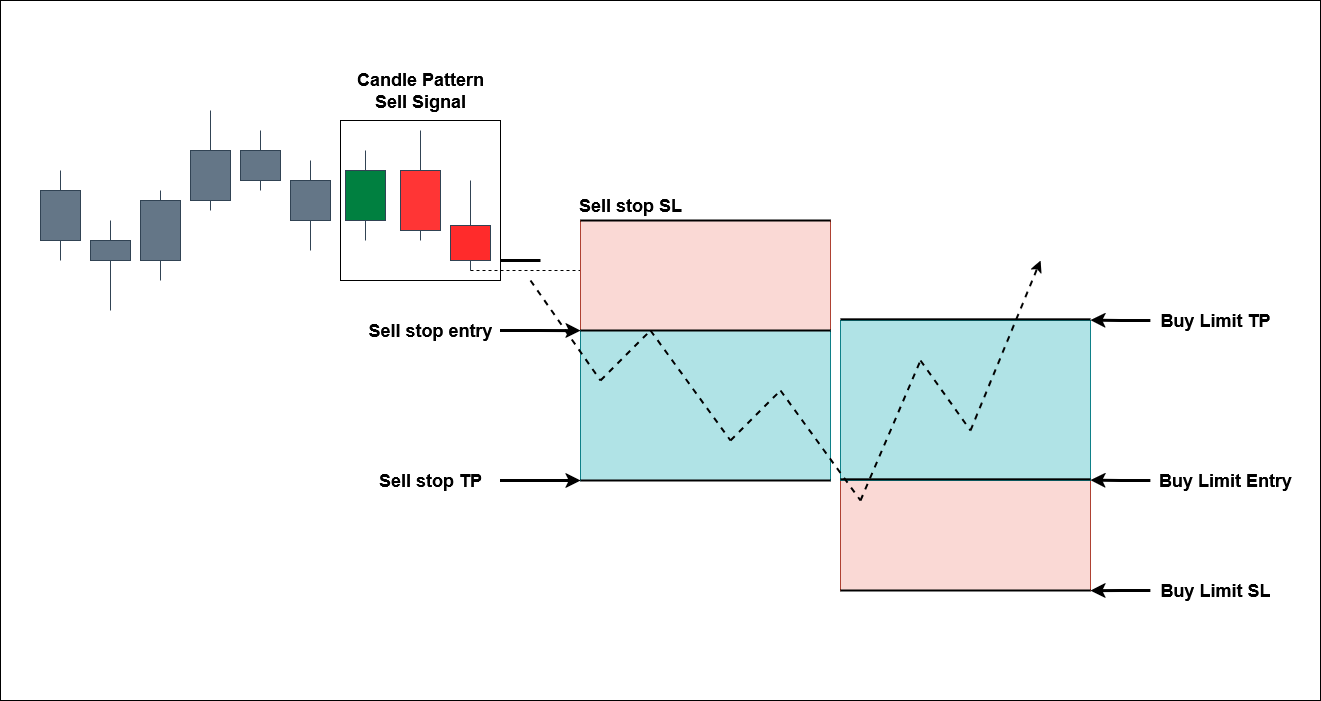

The diagram above was exported from draw.io. Its source (the exported page's mxGraphModel, read from the mxfile embedded in the PNG):
<mxGraphModel dx="1577" dy="1216" grid="1" gridSize="10" guides="1" tooltips="1" connect="1" arrows="1" fold="1" page="1" pageScale="1" pageWidth="1169" pageHeight="1654" math="0" shadow="0">
  <root>
    <mxCell id="0" />
    <mxCell id="1" parent="0" />
    <mxCell id="NbP4J4MM6PTRwvjcp65p-65" value="" style="rounded=0;whiteSpace=wrap;html=1;fillColor=none;" vertex="1" parent="1">
      <mxGeometry x="200" y="130" width="1320" height="700" as="geometry" />
    </mxCell>
    <mxCell id="NbP4J4MM6PTRwvjcp65p-39" value="" style="rounded=0;whiteSpace=wrap;html=1;fillColor=none;" vertex="1" parent="1">
      <mxGeometry x="540" y="250" width="160" height="160" as="geometry" />
    </mxCell>
    <mxCell id="NbP4J4MM6PTRwvjcp65p-2" style="edgeStyle=orthogonalEdgeStyle;rounded=0;orthogonalLoop=1;jettySize=auto;html=1;exitX=0.5;exitY=0;exitDx=0;exitDy=0;endArrow=none;endFill=0;fillColor=#647687;strokeColor=#314354;" edge="1" parent="1" source="NbP4J4MM6PTRwvjcp65p-1">
      <mxGeometry relative="1" as="geometry">
        <mxPoint x="260" y="300" as="targetPoint" />
      </mxGeometry>
    </mxCell>
    <mxCell id="NbP4J4MM6PTRwvjcp65p-3" style="edgeStyle=orthogonalEdgeStyle;rounded=0;orthogonalLoop=1;jettySize=auto;html=1;exitX=0.5;exitY=1;exitDx=0;exitDy=0;endArrow=none;endFill=0;fillColor=#647687;strokeColor=#314354;" edge="1" parent="1" source="NbP4J4MM6PTRwvjcp65p-1">
      <mxGeometry relative="1" as="geometry">
        <mxPoint x="260" y="390" as="targetPoint" />
      </mxGeometry>
    </mxCell>
    <mxCell id="NbP4J4MM6PTRwvjcp65p-1" value="" style="rounded=0;whiteSpace=wrap;html=1;fillColor=#647687;fontColor=#ffffff;strokeColor=#314354;" vertex="1" parent="1">
      <mxGeometry x="240" y="320" width="40" height="50" as="geometry" />
    </mxCell>
    <mxCell id="NbP4J4MM6PTRwvjcp65p-4" style="edgeStyle=orthogonalEdgeStyle;rounded=0;orthogonalLoop=1;jettySize=auto;html=1;exitX=0.5;exitY=0;exitDx=0;exitDy=0;endArrow=none;endFill=0;fillColor=#647687;strokeColor=#314354;" edge="1" parent="1" source="NbP4J4MM6PTRwvjcp65p-6">
      <mxGeometry relative="1" as="geometry">
        <mxPoint x="310" y="350" as="targetPoint" />
      </mxGeometry>
    </mxCell>
    <mxCell id="NbP4J4MM6PTRwvjcp65p-5" style="edgeStyle=orthogonalEdgeStyle;rounded=0;orthogonalLoop=1;jettySize=auto;html=1;exitX=0.5;exitY=1;exitDx=0;exitDy=0;endArrow=none;endFill=0;fillColor=#647687;strokeColor=#314354;" edge="1" parent="1" source="NbP4J4MM6PTRwvjcp65p-6">
      <mxGeometry relative="1" as="geometry">
        <mxPoint x="310" y="440" as="targetPoint" />
      </mxGeometry>
    </mxCell>
    <mxCell id="NbP4J4MM6PTRwvjcp65p-6" value="" style="rounded=0;whiteSpace=wrap;html=1;fillColor=#647687;fontColor=#ffffff;strokeColor=#314354;" vertex="1" parent="1">
      <mxGeometry x="290" y="370" width="40" height="20" as="geometry" />
    </mxCell>
    <mxCell id="NbP4J4MM6PTRwvjcp65p-8" style="edgeStyle=orthogonalEdgeStyle;rounded=0;orthogonalLoop=1;jettySize=auto;html=1;exitX=0.5;exitY=0;exitDx=0;exitDy=0;endArrow=none;endFill=0;fillColor=#647687;strokeColor=#314354;" edge="1" parent="1" source="NbP4J4MM6PTRwvjcp65p-10">
      <mxGeometry relative="1" as="geometry">
        <mxPoint x="360" y="320" as="targetPoint" />
      </mxGeometry>
    </mxCell>
    <mxCell id="NbP4J4MM6PTRwvjcp65p-9" style="edgeStyle=orthogonalEdgeStyle;rounded=0;orthogonalLoop=1;jettySize=auto;html=1;exitX=0.5;exitY=1;exitDx=0;exitDy=0;endArrow=none;endFill=0;fillColor=#647687;strokeColor=#314354;" edge="1" parent="1" source="NbP4J4MM6PTRwvjcp65p-10">
      <mxGeometry relative="1" as="geometry">
        <mxPoint x="360" y="410" as="targetPoint" />
      </mxGeometry>
    </mxCell>
    <mxCell id="NbP4J4MM6PTRwvjcp65p-10" value="" style="rounded=0;whiteSpace=wrap;html=1;fillColor=#647687;fontColor=#ffffff;strokeColor=#314354;" vertex="1" parent="1">
      <mxGeometry x="340" y="330" width="40" height="60" as="geometry" />
    </mxCell>
    <mxCell id="NbP4J4MM6PTRwvjcp65p-11" style="edgeStyle=orthogonalEdgeStyle;rounded=0;orthogonalLoop=1;jettySize=auto;html=1;exitX=0.5;exitY=0;exitDx=0;exitDy=0;endArrow=none;endFill=0;fillColor=#647687;strokeColor=#314354;" edge="1" parent="1" source="NbP4J4MM6PTRwvjcp65p-13">
      <mxGeometry relative="1" as="geometry">
        <mxPoint x="410" y="240" as="targetPoint" />
      </mxGeometry>
    </mxCell>
    <mxCell id="NbP4J4MM6PTRwvjcp65p-12" style="edgeStyle=orthogonalEdgeStyle;rounded=0;orthogonalLoop=1;jettySize=auto;html=1;exitX=0.5;exitY=1;exitDx=0;exitDy=0;endArrow=none;endFill=0;fillColor=#647687;strokeColor=#314354;" edge="1" parent="1" source="NbP4J4MM6PTRwvjcp65p-13">
      <mxGeometry relative="1" as="geometry">
        <mxPoint x="410" y="340" as="targetPoint" />
      </mxGeometry>
    </mxCell>
    <mxCell id="NbP4J4MM6PTRwvjcp65p-13" value="" style="rounded=0;whiteSpace=wrap;html=1;fillColor=#647687;fontColor=#ffffff;strokeColor=#314354;" vertex="1" parent="1">
      <mxGeometry x="390" y="280" width="40" height="50" as="geometry" />
    </mxCell>
    <mxCell id="NbP4J4MM6PTRwvjcp65p-14" style="edgeStyle=orthogonalEdgeStyle;rounded=0;orthogonalLoop=1;jettySize=auto;html=1;exitX=0.5;exitY=0;exitDx=0;exitDy=0;endArrow=none;endFill=0;fillColor=#647687;strokeColor=#314354;" edge="1" parent="1" source="NbP4J4MM6PTRwvjcp65p-16">
      <mxGeometry relative="1" as="geometry">
        <mxPoint x="460" y="260" as="targetPoint" />
      </mxGeometry>
    </mxCell>
    <mxCell id="NbP4J4MM6PTRwvjcp65p-15" style="edgeStyle=orthogonalEdgeStyle;rounded=0;orthogonalLoop=1;jettySize=auto;html=1;exitX=0.5;exitY=1;exitDx=0;exitDy=0;endArrow=none;endFill=0;fillColor=#647687;strokeColor=#314354;" edge="1" parent="1" source="NbP4J4MM6PTRwvjcp65p-16">
      <mxGeometry relative="1" as="geometry">
        <mxPoint x="460" y="320" as="targetPoint" />
      </mxGeometry>
    </mxCell>
    <mxCell id="NbP4J4MM6PTRwvjcp65p-16" value="" style="rounded=0;whiteSpace=wrap;html=1;fillColor=#647687;fontColor=#ffffff;strokeColor=#314354;" vertex="1" parent="1">
      <mxGeometry x="440" y="280" width="40" height="30" as="geometry" />
    </mxCell>
    <mxCell id="NbP4J4MM6PTRwvjcp65p-17" style="edgeStyle=orthogonalEdgeStyle;rounded=0;orthogonalLoop=1;jettySize=auto;html=1;exitX=0.5;exitY=0;exitDx=0;exitDy=0;endArrow=none;endFill=0;fillColor=#647687;strokeColor=#314354;" edge="1" parent="1" source="NbP4J4MM6PTRwvjcp65p-19">
      <mxGeometry relative="1" as="geometry">
        <mxPoint x="510" y="290" as="targetPoint" />
      </mxGeometry>
    </mxCell>
    <mxCell id="NbP4J4MM6PTRwvjcp65p-18" style="edgeStyle=orthogonalEdgeStyle;rounded=0;orthogonalLoop=1;jettySize=auto;html=1;exitX=0.5;exitY=1;exitDx=0;exitDy=0;endArrow=none;endFill=0;fillColor=#647687;strokeColor=#314354;" edge="1" parent="1" source="NbP4J4MM6PTRwvjcp65p-19">
      <mxGeometry relative="1" as="geometry">
        <mxPoint x="510" y="380" as="targetPoint" />
      </mxGeometry>
    </mxCell>
    <mxCell id="NbP4J4MM6PTRwvjcp65p-19" value="" style="rounded=0;whiteSpace=wrap;html=1;fillColor=#647687;fontColor=#ffffff;strokeColor=#314354;" vertex="1" parent="1">
      <mxGeometry x="490" y="310" width="40" height="40" as="geometry" />
    </mxCell>
    <mxCell id="NbP4J4MM6PTRwvjcp65p-20" style="edgeStyle=orthogonalEdgeStyle;rounded=0;orthogonalLoop=1;jettySize=auto;html=1;exitX=0.5;exitY=0;exitDx=0;exitDy=0;endArrow=none;endFill=0;fillColor=#647687;strokeColor=#314354;" edge="1" parent="1" source="NbP4J4MM6PTRwvjcp65p-22">
      <mxGeometry relative="1" as="geometry">
        <mxPoint x="565" y="280" as="targetPoint" />
      </mxGeometry>
    </mxCell>
    <mxCell id="NbP4J4MM6PTRwvjcp65p-21" style="edgeStyle=orthogonalEdgeStyle;rounded=0;orthogonalLoop=1;jettySize=auto;html=1;exitX=0.5;exitY=1;exitDx=0;exitDy=0;endArrow=none;endFill=0;fillColor=#647687;strokeColor=#314354;" edge="1" parent="1" source="NbP4J4MM6PTRwvjcp65p-22">
      <mxGeometry relative="1" as="geometry">
        <mxPoint x="565" y="370" as="targetPoint" />
      </mxGeometry>
    </mxCell>
    <mxCell id="NbP4J4MM6PTRwvjcp65p-22" value="" style="rounded=0;whiteSpace=wrap;html=1;fillColor=light-dark(#008040, #7d8c9b);fontColor=#ffffff;strokeColor=#314354;" vertex="1" parent="1">
      <mxGeometry x="545" y="300" width="40" height="50" as="geometry" />
    </mxCell>
    <mxCell id="NbP4J4MM6PTRwvjcp65p-23" style="edgeStyle=orthogonalEdgeStyle;rounded=0;orthogonalLoop=1;jettySize=auto;html=1;exitX=0.5;exitY=0;exitDx=0;exitDy=0;endArrow=none;endFill=0;fillColor=#647687;strokeColor=#314354;" edge="1" parent="1" source="NbP4J4MM6PTRwvjcp65p-25">
      <mxGeometry relative="1" as="geometry">
        <mxPoint x="620" y="260" as="targetPoint" />
      </mxGeometry>
    </mxCell>
    <mxCell id="NbP4J4MM6PTRwvjcp65p-24" style="edgeStyle=orthogonalEdgeStyle;rounded=0;orthogonalLoop=1;jettySize=auto;html=1;exitX=0.5;exitY=1;exitDx=0;exitDy=0;endArrow=none;endFill=0;fillColor=#647687;strokeColor=#314354;" edge="1" parent="1" source="NbP4J4MM6PTRwvjcp65p-25">
      <mxGeometry relative="1" as="geometry">
        <mxPoint x="620" y="370" as="targetPoint" />
      </mxGeometry>
    </mxCell>
    <mxCell id="NbP4J4MM6PTRwvjcp65p-25" value="" style="rounded=0;whiteSpace=wrap;html=1;fillColor=light-dark(#ff3535, #7d8c9b);fontColor=#ffffff;strokeColor=#314354;" vertex="1" parent="1">
      <mxGeometry x="600" y="300" width="40" height="60" as="geometry" />
    </mxCell>
    <mxCell id="NbP4J4MM6PTRwvjcp65p-26" style="edgeStyle=orthogonalEdgeStyle;rounded=0;orthogonalLoop=1;jettySize=auto;html=1;exitX=0.5;exitY=0;exitDx=0;exitDy=0;endArrow=none;endFill=0;fillColor=#647687;strokeColor=#314354;" edge="1" parent="1" source="NbP4J4MM6PTRwvjcp65p-28">
      <mxGeometry relative="1" as="geometry">
        <mxPoint x="670" y="310" as="targetPoint" />
      </mxGeometry>
    </mxCell>
    <mxCell id="NbP4J4MM6PTRwvjcp65p-27" style="edgeStyle=orthogonalEdgeStyle;rounded=0;orthogonalLoop=1;jettySize=auto;html=1;exitX=0.5;exitY=1;exitDx=0;exitDy=0;endArrow=none;endFill=0;fillColor=#647687;strokeColor=#314354;" edge="1" parent="1" source="NbP4J4MM6PTRwvjcp65p-28">
      <mxGeometry relative="1" as="geometry">
        <mxPoint x="670" y="400" as="targetPoint" />
      </mxGeometry>
    </mxCell>
    <mxCell id="NbP4J4MM6PTRwvjcp65p-28" value="" style="rounded=0;whiteSpace=wrap;html=1;fillColor=light-dark(#ff2b2b, #7d8c9b);fontColor=#ffffff;strokeColor=#314354;" vertex="1" parent="1">
      <mxGeometry x="650" y="355" width="40" height="35" as="geometry" />
    </mxCell>
    <mxCell id="NbP4J4MM6PTRwvjcp65p-30" value="" style="endArrow=none;html=1;rounded=0;strokeWidth=3;" edge="1" parent="1">
      <mxGeometry width="50" height="50" relative="1" as="geometry">
        <mxPoint x="740" y="390" as="sourcePoint" />
        <mxPoint x="700" y="390" as="targetPoint" />
      </mxGeometry>
    </mxCell>
    <mxCell id="NbP4J4MM6PTRwvjcp65p-31" value="" style="endArrow=none;html=1;rounded=0;dashed=1;" edge="1" parent="1">
      <mxGeometry width="50" height="50" relative="1" as="geometry">
        <mxPoint x="670" y="400" as="sourcePoint" />
        <mxPoint x="820" y="400" as="targetPoint" />
      </mxGeometry>
    </mxCell>
    <mxCell id="NbP4J4MM6PTRwvjcp65p-33" value="" style="rounded=0;whiteSpace=wrap;html=1;strokeColor=#ae4132;fillColor=#fad9d5;" vertex="1" parent="1">
      <mxGeometry x="780" y="350" width="250" height="110" as="geometry" />
    </mxCell>
    <mxCell id="NbP4J4MM6PTRwvjcp65p-34" value="" style="rounded=0;whiteSpace=wrap;html=1;fillColor=#b0e3e6;strokeColor=#0e8088;" vertex="1" parent="1">
      <mxGeometry x="780" y="460" width="250" height="150" as="geometry" />
    </mxCell>
    <mxCell id="NbP4J4MM6PTRwvjcp65p-35" value="" style="rounded=0;whiteSpace=wrap;html=1;fillColor=#fad9d5;strokeColor=#ae4132;" vertex="1" parent="1">
      <mxGeometry x="1040" y="610" width="250" height="110" as="geometry" />
    </mxCell>
    <mxCell id="NbP4J4MM6PTRwvjcp65p-36" value="" style="rounded=0;whiteSpace=wrap;html=1;fillColor=#b0e3e6;strokeColor=#0e8088;" vertex="1" parent="1">
      <mxGeometry x="1040" y="450" width="250" height="160" as="geometry" />
    </mxCell>
    <mxCell id="NbP4J4MM6PTRwvjcp65p-37" value="" style="endArrow=none;html=1;rounded=0;entryX=1;entryY=1;entryDx=0;entryDy=0;strokeWidth=2;" edge="1" parent="1" target="NbP4J4MM6PTRwvjcp65p-34">
      <mxGeometry width="50" height="50" relative="1" as="geometry">
        <mxPoint x="780" y="610" as="sourcePoint" />
        <mxPoint x="820" y="610" as="targetPoint" />
      </mxGeometry>
    </mxCell>
    <mxCell id="NbP4J4MM6PTRwvjcp65p-32" value="" style="endArrow=none;html=1;rounded=0;entryX=1;entryY=0;entryDx=0;entryDy=0;strokeWidth=2;exitX=0;exitY=0;exitDx=0;exitDy=0;" edge="1" parent="1" source="NbP4J4MM6PTRwvjcp65p-34" target="NbP4J4MM6PTRwvjcp65p-34">
      <mxGeometry width="50" height="50" relative="1" as="geometry">
        <mxPoint x="670" y="460" as="sourcePoint" />
        <mxPoint x="820" y="460" as="targetPoint" />
      </mxGeometry>
    </mxCell>
    <mxCell id="NbP4J4MM6PTRwvjcp65p-38" value="" style="endArrow=none;html=1;rounded=0;entryX=1;entryY=0;entryDx=0;entryDy=0;strokeWidth=2;" edge="1" parent="1" target="NbP4J4MM6PTRwvjcp65p-33">
      <mxGeometry width="50" height="50" relative="1" as="geometry">
        <mxPoint x="780" y="350" as="sourcePoint" />
        <mxPoint x="1180" y="350" as="targetPoint" />
      </mxGeometry>
    </mxCell>
    <mxCell id="NbP4J4MM6PTRwvjcp65p-41" value="" style="endArrow=none;html=1;rounded=0;dashed=1;strokeWidth=2;" edge="1" parent="1">
      <mxGeometry width="50" height="50" relative="1" as="geometry">
        <mxPoint x="730" y="410" as="sourcePoint" />
        <mxPoint x="800" y="510" as="targetPoint" />
      </mxGeometry>
    </mxCell>
    <mxCell id="NbP4J4MM6PTRwvjcp65p-42" value="" style="endArrow=none;html=1;rounded=0;dashed=1;strokeWidth=2;" edge="1" parent="1">
      <mxGeometry width="50" height="50" relative="1" as="geometry">
        <mxPoint x="800" y="510" as="sourcePoint" />
        <mxPoint x="850" y="460" as="targetPoint" />
      </mxGeometry>
    </mxCell>
    <mxCell id="NbP4J4MM6PTRwvjcp65p-43" value="" style="endArrow=none;html=1;rounded=0;dashed=1;strokeWidth=2;" edge="1" parent="1">
      <mxGeometry width="50" height="50" relative="1" as="geometry">
        <mxPoint x="850" y="460" as="sourcePoint" />
        <mxPoint x="930" y="570" as="targetPoint" />
      </mxGeometry>
    </mxCell>
    <mxCell id="NbP4J4MM6PTRwvjcp65p-44" value="" style="endArrow=none;html=1;rounded=0;dashed=1;strokeWidth=2;" edge="1" parent="1">
      <mxGeometry width="50" height="50" relative="1" as="geometry">
        <mxPoint x="930" y="570" as="sourcePoint" />
        <mxPoint x="980" y="520" as="targetPoint" />
      </mxGeometry>
    </mxCell>
    <mxCell id="NbP4J4MM6PTRwvjcp65p-45" value="" style="endArrow=none;html=1;rounded=0;dashed=1;strokeWidth=2;" edge="1" parent="1">
      <mxGeometry width="50" height="50" relative="1" as="geometry">
        <mxPoint x="980" y="520" as="sourcePoint" />
        <mxPoint x="1060" y="630" as="targetPoint" />
      </mxGeometry>
    </mxCell>
    <mxCell id="NbP4J4MM6PTRwvjcp65p-46" value="" style="endArrow=none;html=1;rounded=0;dashed=1;strokeWidth=2;" edge="1" parent="1">
      <mxGeometry width="50" height="50" relative="1" as="geometry">
        <mxPoint x="1060" y="630" as="sourcePoint" />
        <mxPoint x="1120" y="490" as="targetPoint" />
      </mxGeometry>
    </mxCell>
    <mxCell id="NbP4J4MM6PTRwvjcp65p-47" value="" style="endArrow=none;html=1;rounded=0;dashed=1;strokeWidth=2;" edge="1" parent="1">
      <mxGeometry width="50" height="50" relative="1" as="geometry">
        <mxPoint x="1120" y="490" as="sourcePoint" />
        <mxPoint x="1170" y="560" as="targetPoint" />
      </mxGeometry>
    </mxCell>
    <mxCell id="NbP4J4MM6PTRwvjcp65p-48" value="" style="endArrow=classic;html=1;rounded=0;dashed=1;strokeWidth=2;" edge="1" parent="1">
      <mxGeometry width="50" height="50" relative="1" as="geometry">
        <mxPoint x="1170" y="560" as="sourcePoint" />
        <mxPoint x="1240" y="390" as="targetPoint" />
      </mxGeometry>
    </mxCell>
    <mxCell id="NbP4J4MM6PTRwvjcp65p-49" value="" style="endArrow=none;html=1;rounded=0;entryX=1;entryY=1;entryDx=0;entryDy=0;strokeWidth=2;exitX=0;exitY=1;exitDx=0;exitDy=0;" edge="1" parent="1" source="NbP4J4MM6PTRwvjcp65p-35">
      <mxGeometry width="50" height="50" relative="1" as="geometry">
        <mxPoint x="930" y="720" as="sourcePoint" />
        <mxPoint x="1290" y="720" as="targetPoint" />
      </mxGeometry>
    </mxCell>
    <mxCell id="NbP4J4MM6PTRwvjcp65p-50" value="" style="endArrow=none;html=1;rounded=0;entryX=1;entryY=1;entryDx=0;entryDy=0;strokeWidth=2;exitX=0;exitY=1;exitDx=0;exitDy=0;" edge="1" parent="1">
      <mxGeometry width="50" height="50" relative="1" as="geometry">
        <mxPoint x="1040" y="608.8199999999999" as="sourcePoint" />
        <mxPoint x="1290" y="608.8199999999999" as="targetPoint" />
      </mxGeometry>
    </mxCell>
    <mxCell id="NbP4J4MM6PTRwvjcp65p-51" value="" style="endArrow=none;html=1;rounded=0;entryX=1;entryY=1;entryDx=0;entryDy=0;strokeWidth=2;exitX=0;exitY=1;exitDx=0;exitDy=0;" edge="1" parent="1">
      <mxGeometry width="50" height="50" relative="1" as="geometry">
        <mxPoint x="1040" y="448.82" as="sourcePoint" />
        <mxPoint x="1290" y="448.82" as="targetPoint" />
      </mxGeometry>
    </mxCell>
    <mxCell id="NbP4J4MM6PTRwvjcp65p-53" style="edgeStyle=orthogonalEdgeStyle;rounded=0;orthogonalLoop=1;jettySize=auto;html=1;exitX=1;exitY=0.5;exitDx=0;exitDy=0;strokeWidth=3;" edge="1" parent="1" source="NbP4J4MM6PTRwvjcp65p-52">
      <mxGeometry relative="1" as="geometry">
        <mxPoint x="780" y="460.17647058823536" as="targetPoint" />
      </mxGeometry>
    </mxCell>
    <mxCell id="NbP4J4MM6PTRwvjcp65p-52" value="&lt;font style=&quot;font-size: 18px;&quot;&gt;&lt;b&gt;&lt;font&gt;Sell stop entry&lt;/font&gt;&lt;/b&gt;&lt;/font&gt;" style="text;html=1;align=center;verticalAlign=middle;whiteSpace=wrap;rounded=0;" vertex="1" parent="1">
      <mxGeometry x="560" y="440" width="140" height="40" as="geometry" />
    </mxCell>
    <mxCell id="NbP4J4MM6PTRwvjcp65p-55" style="edgeStyle=orthogonalEdgeStyle;rounded=0;orthogonalLoop=1;jettySize=auto;html=1;exitX=1;exitY=0.5;exitDx=0;exitDy=0;strokeWidth=3;" edge="1" parent="1" source="NbP4J4MM6PTRwvjcp65p-54">
      <mxGeometry relative="1" as="geometry">
        <mxPoint x="780" y="610" as="targetPoint" />
      </mxGeometry>
    </mxCell>
    <mxCell id="NbP4J4MM6PTRwvjcp65p-54" value="&lt;font style=&quot;font-size: 18px;&quot;&gt;&lt;b&gt;&lt;font&gt;Sell stop TP&lt;/font&gt;&lt;/b&gt;&lt;/font&gt;" style="text;html=1;align=center;verticalAlign=middle;whiteSpace=wrap;rounded=0;" vertex="1" parent="1">
      <mxGeometry x="560" y="590" width="140" height="40" as="geometry" />
    </mxCell>
    <mxCell id="NbP4J4MM6PTRwvjcp65p-56" value="&lt;font style=&quot;font-size: 18px;&quot;&gt;&lt;b&gt;&lt;font&gt;Sell stop SL&lt;/font&gt;&lt;/b&gt;&lt;/font&gt;" style="text;html=1;align=center;verticalAlign=middle;whiteSpace=wrap;rounded=0;" vertex="1" parent="1">
      <mxGeometry x="760" y="315" width="140" height="40" as="geometry" />
    </mxCell>
    <mxCell id="NbP4J4MM6PTRwvjcp65p-58" style="edgeStyle=orthogonalEdgeStyle;rounded=0;orthogonalLoop=1;jettySize=auto;html=1;exitX=0;exitY=0.5;exitDx=0;exitDy=0;strokeWidth=3;" edge="1" parent="1" source="NbP4J4MM6PTRwvjcp65p-57">
      <mxGeometry relative="1" as="geometry">
        <mxPoint x="1290" y="720.1764705882354" as="targetPoint" />
      </mxGeometry>
    </mxCell>
    <mxCell id="NbP4J4MM6PTRwvjcp65p-57" value="&lt;font style=&quot;font-size: 18px;&quot;&gt;&lt;b&gt;Buy Limit SL&lt;/b&gt;&lt;/font&gt;" style="text;html=1;align=center;verticalAlign=middle;whiteSpace=wrap;rounded=0;" vertex="1" parent="1">
      <mxGeometry x="1350" y="700" width="130" height="40" as="geometry" />
    </mxCell>
    <mxCell id="NbP4J4MM6PTRwvjcp65p-60" style="edgeStyle=orthogonalEdgeStyle;rounded=0;orthogonalLoop=1;jettySize=auto;html=1;exitX=0;exitY=0.5;exitDx=0;exitDy=0;strokeWidth=3;" edge="1" parent="1" source="NbP4J4MM6PTRwvjcp65p-59">
      <mxGeometry relative="1" as="geometry">
        <mxPoint x="1290" y="609.5882352941178" as="targetPoint" />
      </mxGeometry>
    </mxCell>
    <mxCell id="NbP4J4MM6PTRwvjcp65p-59" value="&lt;font style=&quot;font-size: 18px;&quot;&gt;&lt;b&gt;Buy Limit Entry&lt;/b&gt;&lt;/font&gt;" style="text;html=1;align=center;verticalAlign=middle;whiteSpace=wrap;rounded=0;" vertex="1" parent="1">
      <mxGeometry x="1350" y="590" width="150" height="40" as="geometry" />
    </mxCell>
    <mxCell id="NbP4J4MM6PTRwvjcp65p-63" style="edgeStyle=orthogonalEdgeStyle;rounded=0;orthogonalLoop=1;jettySize=auto;html=1;exitX=0;exitY=0.5;exitDx=0;exitDy=0;strokeWidth=3;" edge="1" parent="1" source="NbP4J4MM6PTRwvjcp65p-61">
      <mxGeometry relative="1" as="geometry">
        <mxPoint x="1290" y="449.5882352941178" as="targetPoint" />
      </mxGeometry>
    </mxCell>
    <mxCell id="NbP4J4MM6PTRwvjcp65p-61" value="&lt;font style=&quot;font-size: 18px;&quot;&gt;&lt;b&gt;Buy Limit TP&lt;/b&gt;&lt;/font&gt;" style="text;html=1;align=center;verticalAlign=middle;whiteSpace=wrap;rounded=0;" vertex="1" parent="1">
      <mxGeometry x="1350" y="430" width="130" height="40" as="geometry" />
    </mxCell>
    <mxCell id="NbP4J4MM6PTRwvjcp65p-64" value="&lt;font style=&quot;font-size: 18px;&quot;&gt;&lt;b&gt;&lt;font&gt;Candle Pattern Sell Signal&lt;/font&gt;&lt;/b&gt;&lt;/font&gt;" style="text;html=1;align=center;verticalAlign=middle;whiteSpace=wrap;rounded=0;" vertex="1" parent="1">
      <mxGeometry x="540" y="200" width="160" height="40" as="geometry" />
    </mxCell>
  </root>
</mxGraphModel>